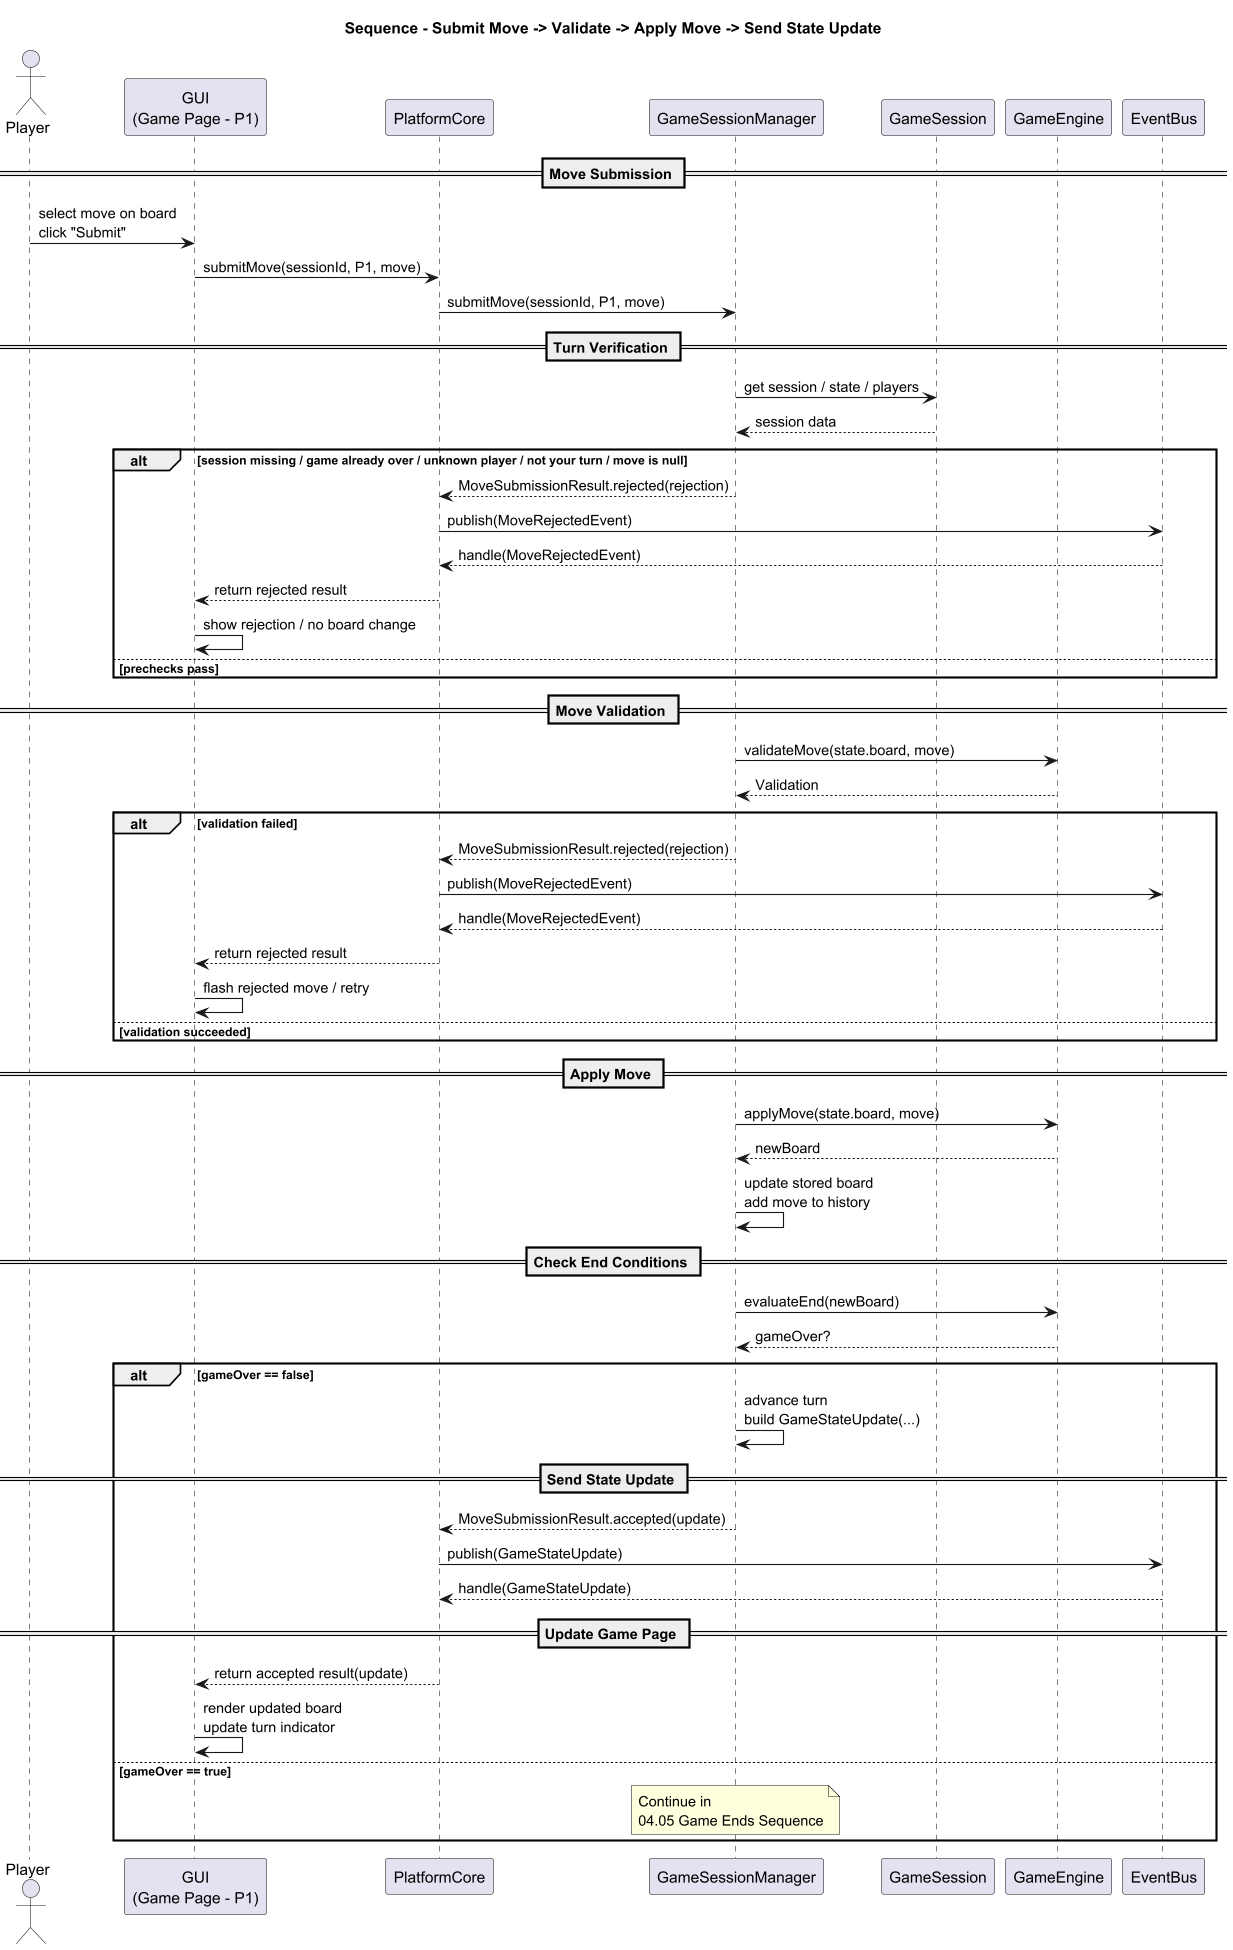

The diagram above was rendered by PlantUML. Its source (embedded in the PNG):
@startuml
title Sequence - Submit Move -> Validate -> Apply Move -> Send State Update

actor Player as P1
participant "GUI\n(Game Page - P1)" as GUI_P1
participant "PlatformCore" as Core
participant "GameSessionManager" as GSM
participant "GameSession" as Session
participant "GameEngine" as Engine
participant "EventBus" as Bus

== Move Submission ==

P1 -> GUI_P1 : select move on board\nclick "Submit"
GUI_P1 -> Core : submitMove(sessionId, P1, move)
Core -> GSM : submitMove(sessionId, P1, move)

== Turn Verification ==

GSM -> Session : get session / state / players
Session --> GSM : session data

alt session missing / game already over / unknown player / not your turn / move is null
  GSM --> Core : MoveSubmissionResult.rejected(rejection)
  Core -> Bus : publish(MoveRejectedEvent)
  Bus --> Core : handle(MoveRejectedEvent)
  Core --> GUI_P1 : return rejected result
  GUI_P1 -> GUI_P1 : show rejection / no board change
else prechecks pass
end

== Move Validation ==

GSM -> Engine : validateMove(state.board, move)
Engine --> GSM : Validation

alt validation failed
  GSM --> Core : MoveSubmissionResult.rejected(rejection)
  Core -> Bus : publish(MoveRejectedEvent)
  Bus --> Core : handle(MoveRejectedEvent)
  Core --> GUI_P1 : return rejected result
  GUI_P1 -> GUI_P1 : flash rejected move / retry
else validation succeeded
end

== Apply Move ==

GSM -> Engine : applyMove(state.board, move)
Engine --> GSM : newBoard
GSM -> GSM : update stored board\nadd move to history

== Check End Conditions ==

GSM -> Engine : evaluateEnd(newBoard)
Engine --> GSM : gameOver?

alt gameOver == false
  GSM -> GSM : advance turn\nbuild GameStateUpdate(...)

  == Send State Update ==

  GSM --> Core : MoveSubmissionResult.accepted(update)
  Core -> Bus : publish(GameStateUpdate)
  Bus --> Core : handle(GameStateUpdate)

  == Update Game Page ==

  Core --> GUI_P1 : return accepted result(update)
  GUI_P1 -> GUI_P1 : render updated board\nupdate turn indicator
else gameOver == true
  note over GSM
    Continue in
    04.05 Game Ends Sequence
  end note
end

@enduml